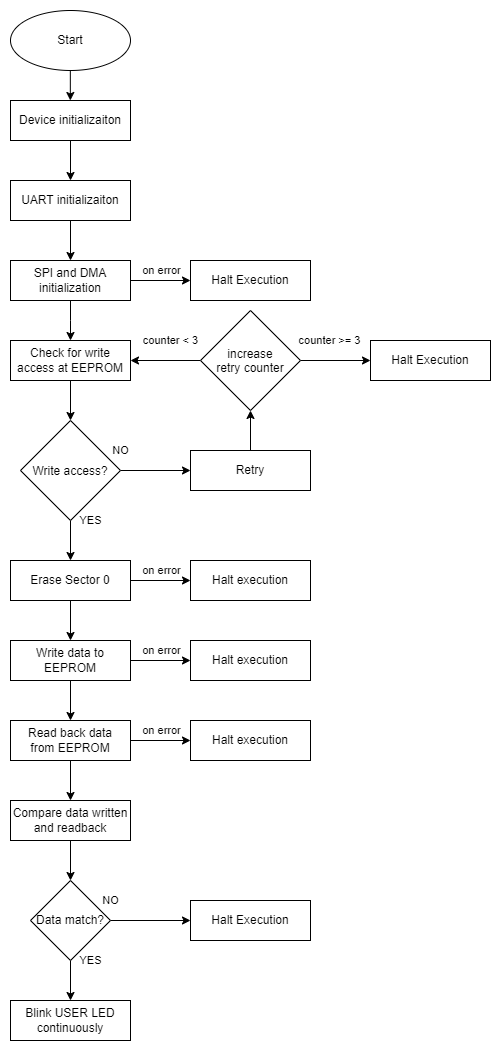

The diagram above was exported from draw.io. Its source (the exported page's mxGraphModel, read from the mxfile embedded in the PNG):
<mxGraphModel dx="1668" dy="1021" grid="1" gridSize="10" guides="1" tooltips="1" connect="1" arrows="1" fold="1" page="1" pageScale="1" pageWidth="627" pageHeight="1000" math="0" shadow="0">
  <root>
    <mxCell id="0" />
    <mxCell id="1" parent="0" />
    <mxCell id="2" value="" style="edgeStyle=orthogonalEdgeStyle;rounded=0;orthogonalLoop=1;jettySize=auto;html=1;" edge="1" parent="1">
      <mxGeometry relative="1" as="geometry">
        <mxPoint x="109.83" y="90" as="targetPoint" />
        <mxPoint x="109.83" y="60" as="sourcePoint" />
      </mxGeometry>
    </mxCell>
    <mxCell id="3" value="Start" style="ellipse;whiteSpace=wrap;html=1;" vertex="1" parent="1">
      <mxGeometry x="50" width="120" height="60" as="geometry" />
    </mxCell>
    <mxCell id="4" value="" style="edgeStyle=orthogonalEdgeStyle;rounded=0;orthogonalLoop=1;jettySize=auto;html=1;" edge="1" source="6" parent="1">
      <mxGeometry relative="1" as="geometry">
        <mxPoint x="110" y="330" as="targetPoint" />
      </mxGeometry>
    </mxCell>
    <mxCell id="5" value="on error" style="edgeStyle=orthogonalEdgeStyle;rounded=0;orthogonalLoop=1;jettySize=auto;html=1;" edge="1" source="6" target="23" parent="1">
      <mxGeometry y="10" relative="1" as="geometry">
        <mxPoint as="offset" />
      </mxGeometry>
    </mxCell>
    <mxCell id="6" value="SPI and DMA initialization" style="rounded=0;whiteSpace=wrap;html=1;" vertex="1" parent="1">
      <mxGeometry x="50" y="250" width="120" height="40" as="geometry" />
    </mxCell>
    <mxCell id="7" value="" style="edgeStyle=orthogonalEdgeStyle;rounded=0;orthogonalLoop=1;jettySize=auto;html=1;" edge="1" source="9" target="26" parent="1">
      <mxGeometry relative="1" as="geometry" />
    </mxCell>
    <mxCell id="8" value="counter &amp;lt; 3" style="edgeStyle=orthogonalEdgeStyle;rounded=0;orthogonalLoop=1;jettySize=auto;html=1;startArrow=classic;startFill=1;endArrow=none;endFill=0;" edge="1" source="9" target="28" parent="1">
      <mxGeometry x="0.1429" y="20" relative="1" as="geometry">
        <mxPoint as="offset" />
      </mxGeometry>
    </mxCell>
    <mxCell id="9" value="Check for write access at EEPROM" style="rounded=0;whiteSpace=wrap;html=1;" vertex="1" parent="1">
      <mxGeometry x="50" y="330" width="120" height="40" as="geometry" />
    </mxCell>
    <mxCell id="10" value="" style="edgeStyle=orthogonalEdgeStyle;rounded=0;orthogonalLoop=1;jettySize=auto;html=1;" edge="1" source="12" target="32" parent="1">
      <mxGeometry relative="1" as="geometry" />
    </mxCell>
    <mxCell id="11" value="on error" style="edgeStyle=orthogonalEdgeStyle;rounded=0;orthogonalLoop=1;jettySize=auto;html=1;" edge="1" source="12" target="39" parent="1">
      <mxGeometry y="10" relative="1" as="geometry">
        <mxPoint as="offset" />
      </mxGeometry>
    </mxCell>
    <mxCell id="12" value="Erase Sector 0" style="rounded=0;whiteSpace=wrap;html=1;" vertex="1" parent="1">
      <mxGeometry x="50" y="550" width="120" height="40" as="geometry" />
    </mxCell>
    <mxCell id="13" value="" style="edgeStyle=orthogonalEdgeStyle;rounded=0;orthogonalLoop=1;jettySize=auto;html=1;entryX=0.5;entryY=0;entryDx=0;entryDy=0;" edge="1" source="15" target="17" parent="1">
      <mxGeometry relative="1" as="geometry">
        <mxPoint x="110" y="837.5999999999999" as="targetPoint" />
      </mxGeometry>
    </mxCell>
    <mxCell id="14" value="on error" style="edgeStyle=orthogonalEdgeStyle;rounded=0;orthogonalLoop=1;jettySize=auto;html=1;" edge="1" source="15" target="41" parent="1">
      <mxGeometry y="10" relative="1" as="geometry">
        <mxPoint as="offset" />
      </mxGeometry>
    </mxCell>
    <mxCell id="15" value="Read back data &lt;br&gt;from EEPROM" style="whiteSpace=wrap;html=1;" vertex="1" parent="1">
      <mxGeometry x="50" y="709.9999999999999" width="120" height="40" as="geometry" />
    </mxCell>
    <mxCell id="16" value="" style="edgeStyle=orthogonalEdgeStyle;rounded=0;orthogonalLoop=1;jettySize=auto;html=1;" edge="1" source="17" target="20" parent="1">
      <mxGeometry relative="1" as="geometry" />
    </mxCell>
    <mxCell id="17" value="Compare data written and readback" style="whiteSpace=wrap;html=1;" vertex="1" parent="1">
      <mxGeometry x="50" y="789.9999999999999" width="120" height="40" as="geometry" />
    </mxCell>
    <mxCell id="18" value="YES" style="edgeStyle=orthogonalEdgeStyle;rounded=0;orthogonalLoop=1;jettySize=auto;html=1;" edge="1" source="20" target="21" parent="1">
      <mxGeometry x="-1" y="20" relative="1" as="geometry">
        <mxPoint as="offset" />
      </mxGeometry>
    </mxCell>
    <mxCell id="19" value="NO" style="edgeStyle=orthogonalEdgeStyle;rounded=0;orthogonalLoop=1;jettySize=auto;html=1;" edge="1" source="20" target="22" parent="1">
      <mxGeometry x="-1" y="20" relative="1" as="geometry">
        <mxPoint as="offset" />
      </mxGeometry>
    </mxCell>
    <mxCell id="20" value="Data match?" style="rhombus;whiteSpace=wrap;html=1;" vertex="1" parent="1">
      <mxGeometry x="70" y="870" width="80" height="80" as="geometry" />
    </mxCell>
    <mxCell id="21" value="Blink USER LED continuously" style="whiteSpace=wrap;html=1;" vertex="1" parent="1">
      <mxGeometry x="50" y="990" width="120" height="40" as="geometry" />
    </mxCell>
    <mxCell id="22" value="Halt Execution" style="rounded=0;whiteSpace=wrap;html=1;" vertex="1" parent="1">
      <mxGeometry x="230" y="890" width="120" height="40" as="geometry" />
    </mxCell>
    <mxCell id="23" value="Halt Execution" style="rounded=0;whiteSpace=wrap;html=1;" vertex="1" parent="1">
      <mxGeometry x="230" y="250" width="120" height="40" as="geometry" />
    </mxCell>
    <mxCell id="24" value="YES" style="edgeStyle=orthogonalEdgeStyle;rounded=0;orthogonalLoop=1;jettySize=auto;html=1;" edge="1" source="26" target="12" parent="1">
      <mxGeometry x="-1" y="20" relative="1" as="geometry">
        <mxPoint as="offset" />
      </mxGeometry>
    </mxCell>
    <mxCell id="25" value="NO" style="edgeStyle=orthogonalEdgeStyle;rounded=0;orthogonalLoop=1;jettySize=auto;html=1;entryX=0;entryY=0.5;entryDx=0;entryDy=0;" edge="1" source="26" target="38" parent="1">
      <mxGeometry x="-1" y="20" relative="1" as="geometry">
        <mxPoint as="offset" />
        <mxPoint x="230" y="495" as="targetPoint" />
      </mxGeometry>
    </mxCell>
    <mxCell id="26" value="Write access?" style="rhombus;aspect=fixed;" vertex="1" parent="1">
      <mxGeometry x="60" y="410" width="100" height="100" as="geometry" />
    </mxCell>
    <mxCell id="27" value="counter &amp;gt;= 3" style="edgeStyle=orthogonalEdgeStyle;rounded=0;orthogonalLoop=1;jettySize=auto;html=1;" edge="1" source="28" target="29" parent="1">
      <mxGeometry x="-0.1429" y="20" relative="1" as="geometry">
        <mxPoint as="offset" />
      </mxGeometry>
    </mxCell>
    <mxCell id="28" value="increase&#10;retry counter" style="rhombus;aspect=fixed;" vertex="1" parent="1">
      <mxGeometry x="240" y="300" width="100" height="100" as="geometry" />
    </mxCell>
    <mxCell id="29" value="Halt Execution" style="rounded=0;whiteSpace=wrap;html=1;" vertex="1" parent="1">
      <mxGeometry x="410" y="330" width="120" height="40" as="geometry" />
    </mxCell>
    <mxCell id="30" value="" style="edgeStyle=orthogonalEdgeStyle;rounded=0;orthogonalLoop=1;jettySize=auto;html=1;" edge="1" source="32" target="15" parent="1">
      <mxGeometry relative="1" as="geometry" />
    </mxCell>
    <mxCell id="31" value="on error" style="edgeStyle=orthogonalEdgeStyle;rounded=0;orthogonalLoop=1;jettySize=auto;html=1;" edge="1" source="32" target="40" parent="1">
      <mxGeometry y="10" relative="1" as="geometry">
        <mxPoint as="offset" />
      </mxGeometry>
    </mxCell>
    <mxCell id="32" value="Write data to EEPROM" style="rounded=0;whiteSpace=wrap;html=1;" vertex="1" parent="1">
      <mxGeometry x="50" y="630" width="120" height="40" as="geometry" />
    </mxCell>
    <mxCell id="33" value="" style="edgeStyle=orthogonalEdgeStyle;rounded=0;orthogonalLoop=1;jettySize=auto;html=1;" edge="1" source="34" target="6" parent="1">
      <mxGeometry relative="1" as="geometry" />
    </mxCell>
    <mxCell id="34" value="UART initializaiton" style="rounded=0;whiteSpace=wrap;html=1;" vertex="1" parent="1">
      <mxGeometry x="50" y="170" width="120" height="40" as="geometry" />
    </mxCell>
    <mxCell id="35" value="" style="edgeStyle=orthogonalEdgeStyle;rounded=0;orthogonalLoop=1;jettySize=auto;html=1;" edge="1" source="36" target="34" parent="1">
      <mxGeometry relative="1" as="geometry" />
    </mxCell>
    <mxCell id="36" value="Device initializaiton" style="rounded=0;whiteSpace=wrap;html=1;" vertex="1" parent="1">
      <mxGeometry x="50" y="90" width="120" height="40" as="geometry" />
    </mxCell>
    <mxCell id="37" value="" style="edgeStyle=orthogonalEdgeStyle;rounded=0;orthogonalLoop=1;jettySize=auto;html=1;" edge="1" source="38" target="28" parent="1">
      <mxGeometry relative="1" as="geometry" />
    </mxCell>
    <mxCell id="38" value="Retry" style="rounded=0;whiteSpace=wrap;html=1;" vertex="1" parent="1">
      <mxGeometry x="230" y="440" width="120" height="40" as="geometry" />
    </mxCell>
    <mxCell id="39" value="Halt execution" style="rounded=0;whiteSpace=wrap;html=1;" vertex="1" parent="1">
      <mxGeometry x="230" y="550" width="120" height="40" as="geometry" />
    </mxCell>
    <mxCell id="40" value="Halt execution" style="rounded=0;whiteSpace=wrap;html=1;" vertex="1" parent="1">
      <mxGeometry x="230" y="630" width="120" height="40" as="geometry" />
    </mxCell>
    <mxCell id="41" value="Halt execution" style="rounded=0;whiteSpace=wrap;html=1;" vertex="1" parent="1">
      <mxGeometry x="230" y="710" width="120" height="40" as="geometry" />
    </mxCell>
  </root>
</mxGraphModel>